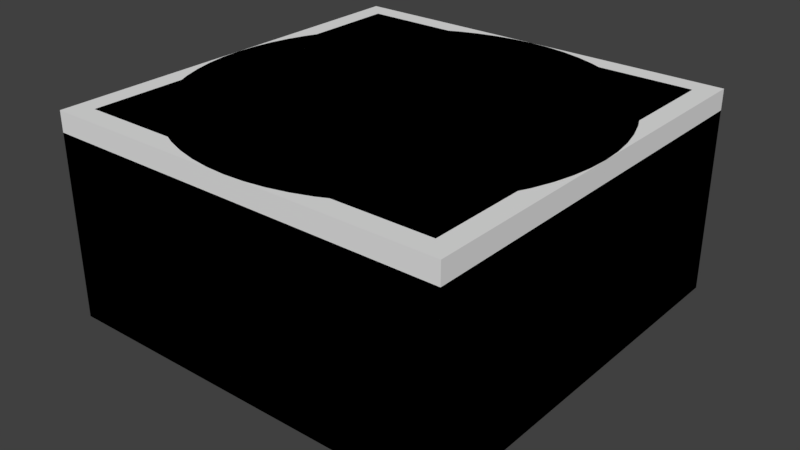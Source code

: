 # Source: Buttons_1.blend  (saved by Blender 2.79.0; exported with 4.5.12 LTS)
import bpy
from mathutils import Matrix  # noqa: F401  (used for matrix-valued properties, if any)

bpy.ops.wm.read_factory_settings(use_empty=True)
scene = bpy.context.scene
scene.name = 'Scene'

# ---- collections
col_collection_1 = bpy.data.collections.new('Collection 1'); scene.collection.children.link(col_collection_1)

# ---- materials (node trees are filled in below, after node groups)
mat_material = bpy.data.materials.new('Material')
mat_material.alpha_threshold = 0.0
mat_material.use_transparent_shadow = False
mat_material.roughness = 0.5
mat_material.line_color = (0.0, 0.0, 0.0, 1.0)

# ---- material node trees

# ---- world
world_world = bpy.data.worlds.new('World'); scene.world = world_world
world_world.color = (0.05088, 0.05088, 0.05088)
world_world.use_sun_shadow = False
world_world.sun_shadow_jitter_overblur = 0.0
world_world.cycles.sampling_method = 'MANUAL'

# ---- meshes
me_cube_017 = bpy.data.meshes.new('Cube.017')
me_cube_017.from_pydata([(-1.192e-07, -1.788e-07, 0.1), (5.96e-08, 1.192e-07, -0.1), (-0.1, 1.371e-07, -0.1), (-0.1, -1.431e-07, 0.1), (0.1, -2.146e-07, 0.1), (0.1, 1.013e-07, -0.1), (-1.609e-07, -0.1, 0.1), (5.364e-08, -0.1, -0.1), (-0.1, -0.1, 0.1), (-0.1, -0.1, -0.1), (0.1, -0.1, -0.1), (0.1, -0.1, 0.1), (7.153e-08, 0.1, -0.1), (-8.345e-08, 0.1, 0.1), (-0.1, 0.1, -0.1), (-0.1, 0.1, 0.1), (0.1, 0.1, 0.1), (0.1, 0.1, -0.1), (0.1, 0.1, -0.7), (0.1, 1.013e-07, -0.7), (5.96e-08, 1.192e-07, -0.7), (7.153e-08, 0.1, -0.7), (7.153e-08, 0.1, -0.7), (5.96e-08, 1.192e-07, -0.7), (-0.1, 1.371e-07, -0.7), (-0.1, 0.1, -0.7), (5.96e-08, 1.192e-07, -0.7), (5.364e-08, -0.1, -0.7), (-0.1, -0.1, -0.7), (-0.1, 1.371e-07, -0.7), (0.1, 1.013e-07, -0.7), (0.1, -0.1, -0.7), (5.364e-08, -0.1, -0.7), (5.96e-08, 1.192e-07, -0.7), (0.94, -5.15e-07, 0.1), (1.0, -3.934e-07, 0.04), (-0.94, 1.574e-07, 0.1), (-1.0, 2.146e-07, 0.04), (2.205e-07, 1.0, 0.04), (2.17e-07, 0.94, 0.1), (-5.114e-07, -0.94, 0.1), (-3.755e-07, -1.0, 0.04), (-0.1, 1.0, 0.04), (-0.1, 0.94, 0.1), (-0.1, -0.94, 0.1), (-0.1, -1.0, 0.04), (0.1, 0.94, 0.1), (0.1, 1.0, 0.04), (0.1, -1.0, 0.04), (0.1, -0.94, 0.1), (0.94, -0.1, 0.1), (1.0, -0.1, 0.04), (-1.0, -0.1, 0.04), (-0.94, -0.1, 0.1), (-0.94, 0.1, 0.1), (-1.0, 0.1, 0.04), (1.0, 0.1, 0.04), (0.94, 0.1, 0.1), (0.94, 0.6971, 0.1), (1.0, 0.7, 0.04), (0.6971, 0.94, 0.1), (0.7, 1.0, 0.04), (0.9351, 0.7468, 0.1), (0.9942, 0.7585, 0.04), (0.9215, 0.7917, 0.1), (0.9772, 0.8148, 0.04), (0.8993, 0.8332, 0.1), (0.9494, 0.8667, 0.04), (0.8695, 0.8695, 0.1), (0.9121, 0.9121, 0.04), (0.8332, 0.8993, 0.1), (0.8667, 0.9494, 0.04), (0.7917, 0.9215, 0.1), (0.8148, 0.9772, 0.04), (0.7468, 0.9351, 0.1), (0.7585, 0.9942, 0.04), (0.6971, -0.94, 0.1), (0.7, -1.0, 0.04), (0.94, -0.6971, 0.1), (1.0, -0.7, 0.04), (0.7468, -0.9351, 0.1), (0.7585, -0.9942, 0.04), (0.7917, -0.9215, 0.1), (0.8148, -0.9772, 0.04), (0.8332, -0.8993, 0.1), (0.8667, -0.9494, 0.04), (0.8695, -0.8695, 0.1), (0.9121, -0.9121, 0.04), (0.8993, -0.8332, 0.1), (0.9494, -0.8667, 0.04), (0.9215, -0.7917, 0.1), (0.9772, -0.8148, 0.04), (0.9351, -0.7468, 0.1), (0.9942, -0.7585, 0.04), (-0.94, -0.6971, 0.1), (-1.0, -0.7, 0.04), (-0.6971, -0.94, 0.1), (-0.7, -1.0, 0.04), (-0.9351, -0.7468, 0.1), (-0.9942, -0.7585, 0.04), (-0.9215, -0.7917, 0.1), (-0.9772, -0.8148, 0.04), (-0.8993, -0.8332, 0.1), (-0.9494, -0.8667, 0.04), (-0.8695, -0.8695, 0.1), (-0.9121, -0.9121, 0.04), (-0.8332, -0.8993, 0.1), (-0.8667, -0.9494, 0.04), (-0.7917, -0.9215, 0.1), (-0.8148, -0.9772, 0.04), (-0.7468, -0.9351, 0.1), (-0.7585, -0.9942, 0.04), (-0.6971, 0.94, 0.1), (-0.7, 1.0, 0.04), (-0.94, 0.6971, 0.1), (-1.0, 0.7, 0.04), (-0.7468, 0.9351, 0.1), (-0.7585, 0.9942, 0.04), (-0.7917, 0.9215, 0.1), (-0.8148, 0.9772, 0.04), (-0.8332, 0.8993, 0.1), (-0.8667, 0.9494, 0.04), (-0.8695, 0.8695, 0.1), (-0.9121, 0.9121, 0.04), (-0.8993, 0.8332, 0.1), (-0.9494, 0.8667, 0.04), (-0.9215, 0.7917, 0.1), (-0.9772, 0.8148, 0.04), (-0.9351, 0.7468, 0.1), (-0.9942, 0.7585, 0.04), (1.0, -2.027e-07, -0.04), (0.94, -4.888e-08, -0.1), (-1.0, 2.623e-07, -0.04), (-0.94, 2.873e-07, -0.1), (1.717e-07, 0.94, -0.1), (1.967e-07, 1.0, -0.04), (-1.609e-07, -1.0, -0.04), (3.576e-09, -0.94, -0.1), (-0.1, 0.94, -0.1), (-0.1, 1.0, -0.04), (-0.1, -1.0, -0.04), (-0.1, -0.94, -0.1), (0.1, 1.0, -0.04), (0.1, 0.94, -0.1), (0.1, -0.94, -0.1), (0.1, -1.0, -0.04), (1.0, -0.1, -0.04), (0.94, -0.1, -0.1), (-0.94, -0.1, -0.1), (-1.0, -0.1, -0.04), (-1.0, 0.1, -0.04), (-0.94, 0.1, -0.1), (0.94, 0.1, -0.1), (1.0, 0.1, -0.04), (0.6971, 0.94, -0.1), (0.7, 1.0, -0.04), (1.0, 0.7, -0.04), (0.94, 0.6971, -0.1), (0.7585, 0.9942, -0.04), (0.7468, 0.9351, -0.1), (0.8148, 0.9772, -0.04), (0.7917, 0.9215, -0.1), (0.8667, 0.9494, -0.04), (0.8332, 0.8993, -0.1), (0.9121, 0.9121, -0.04), (0.8695, 0.8695, -0.1), (0.9494, 0.8667, -0.04), (0.8993, 0.8332, -0.1), (0.9772, 0.8148, -0.04), (0.9215, 0.7917, -0.1), (0.9942, 0.7585, -0.04), (0.9351, 0.7468, -0.1), (0.94, -0.6971, -0.1), (1.0, -0.7, -0.04), (0.7, -1.0, -0.04), (0.6971, -0.94, -0.1), (0.9942, -0.7585, -0.04), (0.9351, -0.7468, -0.1), (0.9772, -0.8148, -0.04), (0.9215, -0.7917, -0.1), (0.9494, -0.8667, -0.04), (0.8993, -0.8332, -0.1), (0.9121, -0.9121, -0.04), (0.8695, -0.8695, -0.1), (0.8667, -0.9494, -0.04), (0.8332, -0.8993, -0.1), (0.8148, -0.9772, -0.04), (0.7917, -0.9215, -0.1), (0.7585, -0.9942, -0.04), (0.7468, -0.9351, -0.1), (-0.6971, -0.94, -0.1), (-0.7, -1.0, -0.04), (-1.0, -0.7, -0.04), (-0.94, -0.6971, -0.1), (-0.7585, -0.9942, -0.04), (-0.7468, -0.9351, -0.1), (-0.8148, -0.9772, -0.04), (-0.7917, -0.9215, -0.1), (-0.8667, -0.9494, -0.04), (-0.8332, -0.8993, -0.1), (-0.9121, -0.9121, -0.04), (-0.8695, -0.8695, -0.1), (-0.9494, -0.8667, -0.04), (-0.8993, -0.8332, -0.1), (-0.9772, -0.8148, -0.04), (-0.9215, -0.7917, -0.1), (-0.9942, -0.7585, -0.04), (-0.9351, -0.7468, -0.1), (-0.94, 0.6971, -0.1), (-1.0, 0.7, -0.04), (-0.7, 1.0, -0.04), (-0.6971, 0.94, -0.1), (-0.9942, 0.7585, -0.04), (-0.9351, 0.7468, -0.1), (-0.9772, 0.8148, -0.04), (-0.9215, 0.7917, -0.1), (-0.9494, 0.8667, -0.04), (-0.8993, 0.8332, -0.1), (-0.9121, 0.9121, -0.04), (-0.8695, 0.8695, -0.1), (-0.8667, 0.9494, -0.04), (-0.8332, 0.8993, -0.1), (-0.8148, 0.9772, -0.04), (-0.7917, 0.9215, -0.1), (-0.7585, 0.9942, -0.04), (-0.7468, 0.9351, -0.1)], [], [(42, 139, 210, 113), (154, 159, 161, 163, 165, 167, 169, 171, 157, 152, 17, 143), (192, 95, 52, 149), (156, 59, 56, 153), (43, 112, 116, 118, 120, 122, 124, 126, 128, 114, 54, 15), (50, 11, 49, 76, 80, 82, 84, 86, 88, 90, 92, 78), (15, 54, 36, 3), (34, 4, 11, 50), (149, 52, 37, 132), (132, 37, 55, 150), (16, 13, 0, 4), (47, 142, 135, 38), (6, 8, 44, 40), (7, 137, 141, 9), (136, 41, 45, 140), (13, 15, 3, 0), (39, 43, 15, 13), (9, 141, 190, 195, 197, 199, 201, 203, 205, 207, 193, 148), (145, 48, 41, 136), (138, 14, 151, 208, 213, 215, 217, 219, 221, 223, 225, 211), (150, 55, 115, 209), (147, 172, 177, 179, 181, 183, 185, 187, 189, 175, 144, 10), (8, 53, 94, 98, 100, 102, 104, 106, 108, 110, 96, 44), (61, 155, 142, 47), (2, 9, 148, 133), (131, 147, 10, 5), (153, 56, 35, 130), (130, 35, 51, 146), (0, 3, 8, 6), (4, 0, 6, 11), (140, 45, 97, 191), (3, 36, 53, 8), (143, 17, 12, 134), (14, 2, 133, 151), (174, 77, 48, 145), (146, 51, 79, 173), (11, 6, 40, 49), (38, 135, 139, 42), (10, 144, 137, 7), (134, 12, 14, 138), (155, 61, 75, 158), (58, 62, 64, 66, 68, 70, 72, 74, 60, 46, 16, 57), (46, 39, 13, 16), (18, 19, 20, 21), (5, 19, 18, 17), (1, 20, 19, 5), (12, 21, 20, 1), (17, 18, 21, 12), (22, 23, 24, 25), (1, 23, 22, 12), (2, 24, 23, 1), (14, 25, 24, 2), (12, 22, 25, 14), (26, 27, 28, 29), (7, 27, 26, 1), (9, 28, 27, 7), (2, 29, 28, 9), (1, 26, 29, 2), (30, 31, 32, 33), (10, 31, 30, 5), (7, 32, 31, 10), (1, 33, 32, 7), (5, 30, 33, 1), (173, 79, 93, 176), (176, 93, 91, 178), (160, 73, 71, 162), (162, 71, 69, 164), (164, 69, 67, 166), (166, 67, 65, 168), (168, 65, 63, 170), (170, 63, 59, 156), (191, 97, 111, 194), (194, 111, 109, 196), (178, 91, 89, 180), (180, 89, 87, 182), (182, 87, 85, 184), (184, 85, 83, 186), (186, 83, 81, 188), (188, 81, 77, 174), (209, 115, 129, 212), (212, 129, 127, 214), (196, 109, 107, 198), (198, 107, 105, 200), (200, 105, 103, 202), (202, 103, 101, 204), (204, 101, 99, 206), (206, 99, 95, 192), (214, 127, 125, 216), (216, 125, 123, 218), (218, 123, 121, 220), (220, 121, 119, 222), (222, 119, 117, 224), (224, 117, 113, 210), (158, 75, 73, 160), (57, 34, 35, 56), (53, 36, 37, 52), (47, 38, 39, 46), (49, 40, 41, 48), (38, 42, 43, 39), (40, 44, 45, 41), (34, 50, 51, 35), (36, 54, 55, 37), (60, 74, 75, 61), (74, 72, 73, 75), (72, 70, 71, 73), (70, 68, 69, 71), (68, 66, 67, 69), (66, 64, 65, 67), (64, 62, 63, 65), (62, 58, 59, 63), (78, 92, 93, 79), (92, 90, 91, 93), (90, 88, 89, 91), (88, 86, 87, 89), (86, 84, 85, 87), (84, 82, 83, 85), (82, 80, 81, 83), (80, 76, 77, 81), (96, 110, 111, 97), (110, 108, 109, 111), (108, 106, 107, 109), (106, 104, 105, 107), (104, 102, 103, 105), (102, 100, 101, 103), (100, 98, 99, 101), (98, 94, 95, 99), (114, 128, 129, 115), (128, 126, 127, 129), (126, 124, 125, 127), (124, 122, 123, 125), (122, 120, 121, 123), (120, 118, 119, 121), (118, 116, 117, 119), (116, 112, 113, 117), (58, 57, 56, 59), (46, 60, 61, 47), (50, 78, 79, 51), (76, 49, 48, 77), (44, 96, 97, 45), (94, 53, 52, 95), (54, 114, 115, 55), (112, 43, 42, 113), (57, 16, 4, 34), (153, 130, 131, 152), (149, 132, 133, 148), (143, 134, 135, 142), (145, 136, 137, 144), (134, 138, 139, 135), (136, 140, 141, 137), (130, 146, 147, 131), (132, 150, 151, 133), (159, 154, 155, 158), (161, 159, 158, 160), (163, 161, 160, 162), (165, 163, 162, 164), (167, 165, 164, 166), (169, 167, 166, 168), (171, 169, 168, 170), (157, 171, 170, 156), (177, 172, 173, 176), (179, 177, 176, 178), (181, 179, 178, 180), (183, 181, 180, 182), (185, 183, 182, 184), (187, 185, 184, 186), (189, 187, 186, 188), (175, 189, 188, 174), (195, 190, 191, 194), (197, 195, 194, 196), (199, 197, 196, 198), (201, 199, 198, 200), (203, 201, 200, 202), (205, 203, 202, 204), (207, 205, 204, 206), (193, 207, 206, 192), (213, 208, 209, 212), (215, 213, 212, 214), (217, 215, 214, 216), (219, 217, 216, 218), (221, 219, 218, 220), (223, 221, 220, 222), (225, 223, 222, 224), (211, 225, 224, 210), (152, 157, 156, 153), (154, 143, 142, 155), (146, 173, 172, 147), (174, 145, 144, 175), (190, 141, 140, 191), (148, 193, 192, 149), (210, 139, 138, 211), (150, 209, 208, 151), (152, 131, 5, 17)])
me_cube_017.materials.append(mat_material)
me_cube_017.use_remesh_preserve_volume = False
me_cube_017.use_remesh_preserve_attributes = False
me_cube_017.use_mirror_vertex_groups = False
me_cube_017.update()
me_cube_016 = bpy.data.meshes.new('Cube.016')
me_cube_016.from_pydata([(1.0, -5.96e-08, -0.1), (-1.0, 2.98e-07, -0.1), (1.0, -5.364e-07, 0.1), (-1.0, 1.788e-07, 0.1), (1.788e-07, 1.0, -0.1), (0.0, -1.0, -0.1), (2.384e-07, 1.0, 0.1), (-5.364e-07, -1.0, 0.1), (-1.192e-07, -1.788e-07, 0.1), (5.96e-08, 1.192e-07, -0.1), (-0.1, 1.0, -0.1), (-0.1, -1.0, -0.1), (-0.1, 1.0, 0.1), (-0.1, -1.0, 0.1), (-0.1, 1.371e-07, -0.1), (-0.1, -1.431e-07, 0.1), (0.1, -2.146e-07, 0.1), (0.1, 1.0, -0.1), (0.1, -1.0, -0.1), (0.1, 1.0, 0.1), (0.1, -1.0, 0.1), (0.1, 1.013e-07, -0.1), (1.0, -0.1, -0.1), (1.0, -0.1, 0.1), (-1.0, -0.1, -0.1), (-1.0, -0.1, 0.1), (-1.609e-07, -0.1, 0.1), (5.364e-08, -0.1, -0.1), (-0.1, -0.1, 0.1), (-0.1, -0.1, -0.1), (0.1, -0.1, -0.1), (0.1, -0.1, 0.1), (-1.0, 0.1, -0.1), (-1.0, 0.1, 0.1), (1.0, 0.1, -0.1), (1.0, 0.1, 0.1), (7.153e-08, 0.1, -0.1), (-8.345e-08, 0.1, 0.1), (-0.1, 0.1, -0.1), (-0.1, 0.1, 0.1), (0.1, 0.1, 0.1), (0.1, 0.1, -0.1), (0.1, 0.1, -0.7), (0.1, 1.013e-07, -0.7), (5.96e-08, 1.192e-07, -0.7), (7.153e-08, 0.1, -0.7), (7.153e-08, 0.1, -0.7), (5.96e-08, 1.192e-07, -0.7), (-0.1, 1.371e-07, -0.7), (-0.1, 0.1, -0.7), (5.96e-08, 1.192e-07, -0.7), (5.364e-08, -0.1, -0.7), (-0.1, -0.1, -0.7), (-0.1, 1.371e-07, -0.7), (0.1, 1.013e-07, -0.7), (0.1, -0.1, -0.7), (5.364e-08, -0.1, -0.7), (5.96e-08, 1.192e-07, -0.7), (0.7, 1.0, -0.1), (1.0, 0.7, -0.1), (0.7585, 0.9942, -0.1), (0.8148, 0.9772, -0.1), (0.8667, 0.9494, -0.1), (0.9121, 0.9121, -0.1), (0.9494, 0.8667, -0.1), (0.9772, 0.8148, -0.1), (0.9942, 0.7585, -0.1), (1.0, -0.7, -0.1), (0.7, -1.0, -0.1), (0.9942, -0.7585, -0.1), (0.9772, -0.8148, -0.1), (0.9494, -0.8667, -0.1), (0.9121, -0.9121, -0.1), (0.8667, -0.9494, -0.1), (0.8148, -0.9772, -0.1), (0.7585, -0.9942, -0.1), (-0.7, -1.0, -0.1), (-1.0, -0.7, -0.1), (-0.7585, -0.9942, -0.1), (-0.8148, -0.9772, -0.1), (-0.8667, -0.9494, -0.1), (-0.9121, -0.9121, -0.1), (-0.9494, -0.8667, -0.1), (-0.9772, -0.8148, -0.1), (-0.9942, -0.7585, -0.1), (-1.0, 0.7, -0.1), (-0.7, 1.0, -0.1), (-0.9942, 0.7585, -0.1), (-0.9772, 0.8148, -0.1), (-0.9494, 0.8667, -0.1), (-0.9121, 0.9121, -0.1), (-0.8667, 0.9494, -0.1), (-0.8148, 0.9772, -0.1), (-0.7585, 0.9942, -0.1), (1.0, 0.7, 0.1), (0.7, 1.0, 0.1), (0.9942, 0.7585, 0.1), (0.9772, 0.8148, 0.1), (0.9494, 0.8667, 0.1), (0.9121, 0.9121, 0.1), (0.8667, 0.9494, 0.1), (0.8148, 0.9772, 0.1), (0.7585, 0.9942, 0.1), (0.7, -1.0, 0.1), (1.0, -0.7, 0.1), (0.7585, -0.9942, 0.1), (0.8148, -0.9772, 0.1), (0.8667, -0.9494, 0.1), (0.9121, -0.9121, 0.1), (0.9494, -0.8667, 0.1), (0.9772, -0.8148, 0.1), (0.9942, -0.7585, 0.1), (-1.0, -0.7, 0.1), (-0.7, -1.0, 0.1), (-0.9942, -0.7585, 0.1), (-0.9772, -0.8148, 0.1), (-0.9494, -0.8667, 0.1), (-0.9121, -0.9121, 0.1), (-0.8667, -0.9494, 0.1), (-0.8148, -0.9772, 0.1), (-0.7585, -0.9942, 0.1), (-0.7, 1.0, 0.1), (-1.0, 0.7, 0.1), (-0.7585, 0.9942, 0.1), (-0.8148, 0.9772, 0.1), (-0.8667, 0.9494, 0.1), (-0.9121, 0.9121, 0.1), (-0.9494, 0.8667, 0.1), (-0.9772, 0.8148, 0.1), (-0.9942, 0.7585, 0.1)], [], [(10, 38, 32, 85, 87, 88, 89, 90, 91, 92, 93, 86), (12, 121, 123, 124, 125, 126, 127, 128, 129, 122, 33, 39), (68, 103, 20, 18), (77, 112, 25, 24), (12, 10, 86, 121), (94, 96, 97, 98, 99, 100, 101, 102, 95, 19, 40, 35), (24, 25, 3, 1), (34, 35, 2, 0), (39, 33, 3, 15), (38, 14, 1, 32), (40, 37, 8, 16), (19, 17, 4, 6), (18, 20, 7, 5), (31, 26, 7, 20), (30, 18, 5, 27), (37, 39, 15, 8), (6, 4, 10, 12), (5, 7, 13, 11), (26, 28, 13, 7), (27, 5, 11, 29), (22, 23, 104, 67), (28, 25, 112, 114, 115, 116, 117, 118, 119, 120, 113, 13), (11, 13, 113, 76), (58, 60, 61, 62, 63, 64, 65, 66, 59, 34, 41, 17), (35, 40, 16, 2), (34, 0, 21, 41), (2, 16, 31, 23), (0, 22, 30, 21), (8, 15, 28, 26), (16, 8, 26, 31), (29, 11, 76, 78, 79, 80, 81, 82, 83, 84, 77, 24), (0, 2, 23, 22), (15, 3, 25, 28), (14, 29, 24, 1), (22, 67, 69, 70, 71, 72, 73, 74, 75, 68, 18, 30), (23, 31, 20, 103, 105, 106, 107, 108, 109, 110, 111, 104), (6, 12, 39, 37), (4, 36, 38, 10), (19, 6, 37, 40), (17, 41, 36, 4), (32, 33, 122, 85), (95, 58, 17, 19), (1, 3, 33, 32), (42, 43, 44, 45), (21, 43, 42, 41), (9, 44, 43, 21), (36, 45, 44, 9), (41, 42, 45, 36), (46, 47, 48, 49), (9, 47, 46, 36), (14, 48, 47, 9), (38, 49, 48, 14), (36, 46, 49, 38), (50, 51, 52, 53), (27, 51, 50, 9), (29, 52, 51, 27), (14, 53, 52, 29), (9, 50, 53, 14), (54, 55, 56, 57), (30, 55, 54, 21), (27, 56, 55, 30), (9, 57, 56, 27), (21, 54, 57, 9), (58, 95, 102, 60), (60, 102, 101, 61), (61, 101, 100, 62), (62, 100, 99, 63), (63, 99, 98, 64), (64, 98, 97, 65), (65, 97, 96, 66), (66, 96, 94, 59), (67, 104, 111, 69), (69, 111, 110, 70), (70, 110, 109, 71), (71, 109, 108, 72), (72, 108, 107, 73), (73, 107, 106, 74), (74, 106, 105, 75), (75, 105, 103, 68), (76, 113, 120, 78), (78, 120, 119, 79), (79, 119, 118, 80), (80, 118, 117, 81), (81, 117, 116, 82), (82, 116, 115, 83), (83, 115, 114, 84), (84, 114, 112, 77), (85, 122, 129, 87), (87, 129, 128, 88), (88, 128, 127, 89), (89, 127, 126, 90), (90, 126, 125, 91), (91, 125, 124, 92), (92, 124, 123, 93), (93, 123, 121, 86), (59, 94, 35, 34)])
me_cube_016.materials.append(mat_material)
me_cube_016.use_remesh_preserve_volume = False
me_cube_016.use_remesh_preserve_attributes = False
me_cube_016.use_mirror_vertex_groups = False
me_cube_016.update()
me_cube_014 = bpy.data.meshes.new('Cube.014')
me_cube_014.from_pydata([(-1.192e-07, -1.788e-07, 0.1), (5.96e-08, 1.192e-07, -0.1), (-0.1, 1.371e-07, -0.1), (-0.1, -1.431e-07, 0.1), (0.1, -2.146e-07, 0.1), (0.1, 1.013e-07, -0.1), (-1.609e-07, -0.1, 0.1), (5.364e-08, -0.1, -0.1), (-0.1, -0.1, 0.1), (-0.1, -0.1, -0.1), (0.1, -0.1, -0.1), (0.1, -0.1, 0.1), (7.153e-08, 0.1, -0.1), (-8.345e-08, 0.1, 0.1), (-0.1, 0.1, -0.1), (-0.1, 0.1, 0.1), (0.1, 0.1, 0.1), (0.1, 0.1, -0.1), (0.1, 0.1, -0.7), (0.1, 1.013e-07, -0.7), (5.96e-08, 1.192e-07, -0.7), (7.153e-08, 0.1, -0.7), (7.153e-08, 0.1, -0.7), (5.96e-08, 1.192e-07, -0.7), (-0.1, 1.371e-07, -0.7), (-0.1, 0.1, -0.7), (5.96e-08, 1.192e-07, -0.7), (5.364e-08, -0.1, -0.7), (-0.1, -0.1, -0.7), (-0.1, 1.371e-07, -0.7), (0.1, 1.013e-07, -0.7), (0.1, -0.1, -0.7), (5.364e-08, -0.1, -0.7), (5.96e-08, 1.192e-07, -0.7), (0.94, 0.94, 0.1), (1.0, 1.0, 0.04), (0.94, -0.94, 0.1), (1.0, -1.0, 0.04), (-0.94, -0.94, 0.1), (-1.0, -1.0, 0.04), (-0.94, 0.94, 0.1), (-1.0, 1.0, 0.04), (0.94, -5.15e-07, 0.1), (1.0, -3.934e-07, 0.04), (-0.94, 1.574e-07, 0.1), (-1.0, 2.146e-07, 0.04), (2.205e-07, 1.0, 0.04), (2.17e-07, 0.94, 0.1), (-5.114e-07, -0.94, 0.1), (-3.755e-07, -1.0, 0.04), (-0.1, 0.94, 0.1), (-0.1, 1.0, 0.04), (-0.1, -1.0, 0.04), (-0.1, -0.94, 0.1), (0.1, 0.94, 0.1), (0.1, 1.0, 0.04), (0.1, -1.0, 0.04), (0.1, -0.94, 0.1), (1.0, -0.1, 0.04), (0.94, -0.1, 0.1), (-1.0, -0.1, 0.04), (-0.94, -0.1, 0.1), (-1.0, 0.1, 0.04), (-0.94, 0.1, 0.1), (1.0, 0.1, 0.04), (0.94, 0.1, 0.1), (1.0, 1.0, -0.04), (0.94, 0.94, -0.1), (1.0, -1.0, -0.04), (0.94, -0.94, -0.1), (-1.0, -1.0, -0.04), (-0.94, -0.94, -0.1), (-0.94, 0.94, -0.1), (-1.0, 1.0, -0.04), (1.0, -2.027e-07, -0.04), (0.94, -4.888e-08, -0.1), (-1.0, 2.623e-07, -0.04), (-0.94, 2.873e-07, -0.1), (1.717e-07, 0.94, -0.1), (1.967e-07, 1.0, -0.04), (-1.609e-07, -1.0, -0.04), (3.576e-09, -0.94, -0.1), (-0.1, 1.0, -0.04), (-0.1, 0.94, -0.1), (-0.1, -0.94, -0.1), (-0.1, -1.0, -0.04), (0.1, 1.0, -0.04), (0.1, 0.94, -0.1), (0.1, -0.94, -0.1), (0.1, -1.0, -0.04), (0.94, -0.1, -0.1), (1.0, -0.1, -0.04), (-0.94, -0.1, -0.1), (-1.0, -0.1, -0.04), (-0.94, 0.1, -0.1), (-1.0, 0.1, -0.04), (0.94, 0.1, -0.1), (1.0, 0.1, -0.04)], [], [(70, 39, 60, 93), (96, 75, 5, 17), (59, 11, 57, 36), (8, 61, 38, 53), (65, 16, 4, 42), (50, 40, 63, 15), (15, 63, 44, 3), (42, 4, 11, 59), (93, 60, 45, 76), (76, 45, 62, 95), (16, 13, 0, 4), (55, 86, 79, 46), (6, 8, 53, 48), (7, 81, 84, 9), (80, 49, 52, 85), (13, 15, 3, 0), (47, 50, 15, 13), (89, 56, 49, 80), (68, 37, 56, 89), (83, 14, 94, 72), (90, 69, 88, 10), (34, 54, 16, 65), (2, 9, 92, 77), (75, 90, 10, 5), (97, 64, 43, 74), (74, 43, 58, 91), (0, 3, 8, 6), (4, 0, 6, 11), (9, 84, 71, 92), (3, 44, 61, 8), (87, 17, 12, 78), (14, 2, 77, 94), (66, 35, 64, 97), (85, 52, 39, 70), (11, 6, 48, 57), (46, 79, 82, 51), (10, 88, 81, 7), (78, 12, 14, 83), (95, 62, 41, 73), (51, 82, 73, 41), (67, 96, 17, 87), (54, 47, 13, 16), (18, 19, 20, 21), (5, 19, 18, 17), (1, 20, 19, 5), (12, 21, 20, 1), (17, 18, 21, 12), (22, 23, 24, 25), (1, 23, 22, 12), (2, 24, 23, 1), (14, 25, 24, 2), (12, 22, 25, 14), (26, 27, 28, 29), (7, 27, 26, 1), (9, 28, 27, 7), (2, 29, 28, 9), (1, 26, 29, 2), (30, 31, 32, 33), (10, 31, 30, 5), (7, 32, 31, 10), (1, 33, 32, 7), (5, 30, 33, 1), (59, 36, 37, 58), (51, 41, 40, 50), (53, 38, 39, 52), (63, 40, 41, 62), (65, 42, 43, 64), (61, 44, 45, 60), (55, 46, 47, 54), (57, 48, 49, 56), (46, 51, 50, 47), (48, 53, 52, 49), (35, 55, 54, 34), (36, 57, 56, 37), (42, 59, 58, 43), (38, 61, 60, 39), (44, 63, 62, 45), (34, 65, 64, 35), (91, 58, 37, 68), (91, 68, 69, 90), (83, 72, 73, 82), (85, 70, 71, 84), (95, 73, 72, 94), (97, 74, 75, 96), (93, 76, 77, 92), (87, 78, 79, 86), (89, 80, 81, 88), (78, 83, 82, 79), (80, 85, 84, 81), (67, 87, 86, 66), (68, 89, 88, 69), (74, 91, 90, 75), (70, 93, 92, 71), (76, 95, 94, 77), (66, 97, 96, 67), (35, 66, 86, 55)])
me_cube_014.materials.append(mat_material)
me_cube_014.use_remesh_preserve_volume = False
me_cube_014.use_remesh_preserve_attributes = False
me_cube_014.use_mirror_vertex_groups = False
me_cube_014.update()
me_cube_013 = bpy.data.meshes.new('Cube.013')
me_cube_013.from_pydata([(1.0, 1.0, -0.1), (1.0, -1.0, -0.1), (-1.0, -1.0, -0.1), (-1.0, 1.0, -0.1), (1.0, 1.0, 0.1), (1.0, -1.0, 0.1), (-1.0, -1.0, 0.1), (-1.0, 1.0, 0.1), (1.0, -5.96e-08, -0.1), (-1.0, 2.98e-07, -0.1), (1.0, -5.364e-07, 0.1), (-1.0, 1.788e-07, 0.1), (1.788e-07, 1.0, -0.1), (0.0, -1.0, -0.1), (2.384e-07, 1.0, 0.1), (-5.364e-07, -1.0, 0.1), (-1.192e-07, -1.788e-07, 0.1), (5.96e-08, 1.192e-07, -0.1), (-0.1, 1.0, -0.1), (-0.1, -1.0, -0.1), (-0.1, 1.0, 0.1), (-0.1, -1.0, 0.1), (-0.1, 1.371e-07, -0.1), (-0.1, -1.431e-07, 0.1), (0.1, -2.146e-07, 0.1), (0.1, 1.0, -0.1), (0.1, -1.0, -0.1), (0.1, 1.0, 0.1), (0.1, -1.0, 0.1), (0.1, 1.013e-07, -0.1), (1.0, -0.1, -0.1), (1.0, -0.1, 0.1), (-1.0, -0.1, -0.1), (-1.0, -0.1, 0.1), (-1.609e-07, -0.1, 0.1), (5.364e-08, -0.1, -0.1), (-0.1, -0.1, 0.1), (-0.1, -0.1, -0.1), (0.1, -0.1, -0.1), (0.1, -0.1, 0.1), (-1.0, 0.1, -0.1), (-1.0, 0.1, 0.1), (1.0, 0.1, -0.1), (1.0, 0.1, 0.1), (7.153e-08, 0.1, -0.1), (-8.345e-08, 0.1, 0.1), (-0.1, 0.1, -0.1), (-0.1, 0.1, 0.1), (0.1, 0.1, 0.1), (0.1, 0.1, -0.1), (0.1, 0.1, -0.7), (0.1, 1.013e-07, -0.7), (5.96e-08, 1.192e-07, -0.7), (7.153e-08, 0.1, -0.7), (7.153e-08, 0.1, -0.7), (5.96e-08, 1.192e-07, -0.7), (-0.1, 1.371e-07, -0.7), (-0.1, 0.1, -0.7), (5.96e-08, 1.192e-07, -0.7), (5.364e-08, -0.1, -0.7), (-0.1, -0.1, -0.7), (-0.1, 1.371e-07, -0.7), (0.1, 1.013e-07, -0.7), (0.1, -0.1, -0.7), (5.364e-08, -0.1, -0.7), (5.96e-08, 1.192e-07, -0.7)], [], [(37, 19, 2, 32), (36, 33, 6, 21), (30, 31, 5, 1), (19, 21, 6, 2), (40, 41, 7, 3), (20, 18, 3, 7), (32, 33, 11, 9), (42, 43, 10, 8), (47, 41, 11, 23), (46, 22, 9, 40), (48, 45, 16, 24), (27, 25, 12, 14), (26, 28, 15, 13), (39, 34, 15, 28), (38, 26, 13, 35), (45, 47, 23, 16), (14, 12, 18, 20), (13, 15, 21, 19), (34, 36, 21, 15), (35, 13, 19, 37), (30, 1, 26, 38), (31, 39, 28, 5), (1, 5, 28, 26), (4, 0, 25, 27), (43, 48, 24, 10), (42, 8, 29, 49), (10, 24, 39, 31), (8, 30, 38, 29), (16, 23, 36, 34), (24, 16, 34, 39), (2, 6, 33, 32), (8, 10, 31, 30), (23, 11, 33, 36), (22, 37, 32, 9), (0, 42, 49, 25), (4, 27, 48, 43), (14, 20, 47, 45), (12, 44, 46, 18), (27, 14, 45, 48), (25, 49, 44, 12), (18, 46, 40, 3), (20, 7, 41, 47), (0, 4, 43, 42), (9, 11, 41, 40), (50, 51, 52, 53), (29, 51, 50, 49), (17, 52, 51, 29), (44, 53, 52, 17), (49, 50, 53, 44), (54, 55, 56, 57), (17, 55, 54, 44), (22, 56, 55, 17), (46, 57, 56, 22), (44, 54, 57, 46), (58, 59, 60, 61), (35, 59, 58, 17), (37, 60, 59, 35), (22, 61, 60, 37), (17, 58, 61, 22), (62, 63, 64, 65), (38, 63, 62, 29), (35, 64, 63, 38), (17, 65, 64, 35), (29, 62, 65, 17)])
me_cube_013.materials.append(mat_material)
me_cube_013.use_remesh_preserve_volume = False
me_cube_013.use_remesh_preserve_attributes = False
me_cube_013.use_mirror_vertex_groups = False
me_cube_013.update()
me_cylinder_002 = bpy.data.meshes.new('Cylinder.002')
me_cylinder_002.from_pydata([(0.0, 1.0, -0.5), (0.09802, 0.9952, -0.5), (0.1951, 0.9808, -0.5), (0.2903, 0.9569, -0.5), (0.3827, 0.9239, -0.5), (0.4714, 0.8819, -0.5), (0.5556, 0.8315, -0.5), (0.6344, 0.773, -0.5), (0.7071, 0.7071, -0.5), (0.773, 0.6344, -0.5), (0.8315, 0.5556, -0.5), (0.8819, 0.4714, -0.5), (0.9239, 0.3827, -0.5), (0.9569, 0.2903, -0.5), (0.9808, 0.1951, -0.5), (0.9952, 0.09802, -0.5), (1.0, -1.629e-07, -0.5), (0.9952, -0.09802, -0.5), (0.9808, -0.1951, -0.5), (0.9569, -0.2903, -0.5), (0.9239, -0.3827, -0.5), (0.8819, -0.4714, -0.5), (0.8315, -0.5556, -0.5), (0.773, -0.6344, -0.5), (0.7071, -0.7071, -0.5), (0.6344, -0.773, -0.5), (0.5556, -0.8315, -0.5), (0.4714, -0.8819, -0.5), (0.3827, -0.9239, -0.5), (0.2903, -0.9569, -0.5), (0.1951, -0.9808, -0.5), (0.09802, -0.9952, -0.5), (-8.027e-07, -1.0, -0.5), (-0.09802, -0.9952, -0.5), (-0.1951, -0.9808, -0.5), (-0.2903, -0.9569, -0.5), (-0.3827, -0.9239, -0.5), (-0.4714, -0.8819, -0.5), (-0.5556, -0.8315, -0.5), (-0.6344, -0.773, -0.5), (-0.7071, -0.7071, -0.5), (-0.773, -0.6344, -0.5), (-0.8315, -0.5556, -0.5), (-0.8819, -0.4714, -0.5), (-0.9239, -0.3827, -0.5), (-0.9569, -0.2903, -0.5), (-0.9808, -0.1951, -0.5), (-0.9952, -0.09802, -0.5), (-1.0, -4.649e-07, -0.5), (-0.9952, 0.09802, -0.5), (-0.9808, 0.1951, -0.5), (-0.9569, 0.2903, -0.5), (-0.9239, 0.3827, -0.5), (-0.8819, 0.4714, -0.5), (-0.8315, 0.5556, -0.5), (-0.773, 0.6344, -0.5), (-0.7071, 0.7071, -0.5), (-0.6344, 0.773, -0.5), (-0.5556, 0.8315, -0.5), (-0.4714, 0.8819, -0.5), (-0.3827, 0.9239, -0.5), (-0.2903, 0.9569, -0.5), (-0.1951, 0.9808, -0.5), (-0.09802, 0.9952, -0.5), (3.846e-07, 0.7998, 0.5), (0.0, 1.0, 0.3), (0.07839, 0.7959, 0.5), (0.09802, 0.9952, 0.3), (0.156, 0.7844, 0.5), (0.1951, 0.9808, 0.3), (0.2322, 0.7653, 0.5), (0.2903, 0.9569, 0.3), (0.3061, 0.7389, 0.5), (0.3827, 0.9239, 0.3), (0.377, 0.7053, 0.5), (0.4714, 0.8819, 0.3), (0.4443, 0.665, 0.5), (0.5556, 0.8315, 0.3), (0.5074, 0.6182, 0.5), (0.6344, 0.773, 0.3), (0.5655, 0.5655, 0.5), (0.7071, 0.7071, 0.3), (0.6182, 0.5074, 0.5), (0.773, 0.6344, 0.3), (0.665, 0.4443, 0.5), (0.8315, 0.5556, 0.3), (0.7053, 0.377, 0.5), (0.8819, 0.4714, 0.3), (0.7389, 0.3061, 0.5), (0.9239, 0.3827, 0.3), (0.7653, 0.2322, 0.5), (0.9569, 0.2903, 0.3), (0.7844, 0.156, 0.5), (0.9808, 0.1951, 0.3), (0.7959, 0.07839, 0.5), (0.9952, 0.09802, 0.3), (0.7998, -1.639e-07, 0.5), (1.0, -1.629e-07, 0.3), (0.7959, -0.07839, 0.5), (0.9952, -0.09802, 0.3), (0.7844, -0.156, 0.5), (0.9808, -0.1951, 0.3), (0.7653, -0.2322, 0.5), (0.9569, -0.2903, 0.3), (0.7389, -0.3061, 0.5), (0.9239, -0.3827, 0.3), (0.7053, -0.377, 0.5), (0.8819, -0.4714, 0.3), (0.665, -0.4443, 0.5), (0.8315, -0.5556, 0.3), (0.6182, -0.5074, 0.5), (0.773, -0.6344, 0.3), (0.5655, -0.5655, 0.5), (0.7071, -0.7071, 0.3), (0.5074, -0.6182, 0.5), (0.6344, -0.773, 0.3), (0.4443, -0.665, 0.5), (0.5556, -0.8315, 0.3), (0.377, -0.7053, 0.5), (0.4714, -0.8819, 0.3), (0.3061, -0.7389, 0.5), (0.3827, -0.9239, 0.3), (0.2322, -0.7653, 0.5), (0.2903, -0.9569, 0.3), (0.156, -0.7844, 0.5), (0.1951, -0.9808, 0.3), (0.07839, -0.7959, 0.5), (0.09802, -0.9952, 0.3), (-1.165e-06, -0.7998, 0.5), (-8.027e-07, -1.0, 0.3), (-0.07839, -0.7959, 0.5), (-0.09802, -0.9952, 0.3), (-0.156, -0.7844, 0.5), (-0.1951, -0.9808, 0.3), (-0.2322, -0.7653, 0.5), (-0.2903, -0.9569, 0.3), (-0.3061, -0.7389, 0.5), (-0.3827, -0.9239, 0.3), (-0.377, -0.7053, 0.5), (-0.4714, -0.8819, 0.3), (-0.4443, -0.665, 0.5), (-0.5556, -0.8315, 0.3), (-0.5074, -0.6182, 0.5), (-0.6344, -0.773, 0.3), (-0.5655, -0.5655, 0.5), (-0.7071, -0.7071, 0.3), (-0.6182, -0.5074, 0.5), (-0.773, -0.6344, 0.3), (-0.665, -0.4443, 0.5), (-0.8315, -0.5556, 0.3), (-0.7053, -0.377, 0.5), (-0.8819, -0.4714, 0.3), (-0.7389, -0.3061, 0.5), (-0.9239, -0.3827, 0.3), (-0.7653, -0.2322, 0.5), (-0.9569, -0.2903, 0.3), (-0.7844, -0.156, 0.5), (-0.9808, -0.1951, 0.3), (-0.7959, -0.07839, 0.5), (-0.9952, -0.09802, 0.3), (-0.7998, -9.499e-07, 0.5), (-1.0, -4.649e-07, 0.3), (-0.7959, 0.07839, 0.5), (-0.9952, 0.09802, 0.3), (-0.7844, 0.156, 0.5), (-0.9808, 0.1951, 0.3), (-0.7653, 0.2322, 0.5), (-0.9569, 0.2903, 0.3), (-0.7389, 0.3061, 0.5), (-0.9239, 0.3827, 0.3), (-0.7053, 0.377, 0.5), (-0.8819, 0.4714, 0.3), (-0.665, 0.4443, 0.5), (-0.8315, 0.5556, 0.3), (-0.6182, 0.5074, 0.5), (-0.773, 0.6344, 0.3), (-0.5655, 0.5655, 0.5), (-0.7071, 0.7071, 0.3), (-0.5074, 0.6182, 0.5), (-0.6344, 0.773, 0.3), (-0.4443, 0.665, 0.5), (-0.5556, 0.8315, 0.3), (-0.377, 0.7053, 0.5), (-0.4714, 0.8819, 0.3), (-0.3061, 0.7389, 0.5), (-0.3827, 0.9239, 0.3), (-0.2322, 0.7653, 0.5), (-0.2903, 0.9569, 0.3), (-0.156, 0.7844, 0.5), (-0.1951, 0.9808, 0.3), (-0.07839, 0.7959, 0.5), (-0.09802, 0.9952, 0.3)], [], [(63, 191, 65, 0), (2, 69, 71, 3), (3, 71, 73, 4), (4, 73, 75, 5), (5, 75, 77, 6), (6, 77, 79, 7), (7, 79, 81, 8), (8, 81, 83, 9), (9, 83, 85, 10), (10, 85, 87, 11), (11, 87, 89, 12), (12, 89, 91, 13), (13, 91, 93, 14), (14, 93, 95, 15), (15, 95, 97, 16), (16, 97, 99, 17), (17, 99, 101, 18), (18, 101, 103, 19), (19, 103, 105, 20), (20, 105, 107, 21), (21, 107, 109, 22), (22, 109, 111, 23), (23, 111, 113, 24), (24, 113, 115, 25), (25, 115, 117, 26), (26, 117, 119, 27), (27, 119, 121, 28), (28, 121, 123, 29), (29, 123, 125, 30), (30, 125, 127, 31), (31, 127, 129, 32), (32, 129, 131, 33), (33, 131, 133, 34), (34, 133, 135, 35), (35, 135, 137, 36), (36, 137, 139, 37), (37, 139, 141, 38), (38, 141, 143, 39), (39, 143, 145, 40), (40, 145, 147, 41), (41, 147, 149, 42), (42, 149, 151, 43), (43, 151, 153, 44), (44, 153, 155, 45), (45, 155, 157, 46), (46, 157, 159, 47), (47, 159, 161, 48), (48, 161, 163, 49), (49, 163, 165, 50), (50, 165, 167, 51), (51, 167, 169, 52), (52, 169, 171, 53), (53, 171, 173, 54), (54, 173, 175, 55), (55, 175, 177, 56), (56, 177, 179, 57), (57, 179, 181, 58), (58, 181, 183, 59), (59, 183, 185, 60), (60, 185, 187, 61), (61, 187, 189, 62), (62, 189, 191, 63), (0, 65, 67, 1), (1, 67, 69, 2), (0, 1, 2, 3, 4, 5, 6, 7, 8, 9, 10, 11, 12, 13, 14, 15, 16, 17, 18, 19, 20, 21, 22, 23, 24, 25, 26, 27, 28, 29, 30, 31, 32, 33, 34, 35, 36, 37, 38, 39, 40, 41, 42, 43, 44, 45, 46, 47, 48, 49, 50, 51, 52, 53, 54, 55, 56, 57, 58, 59, 60, 61, 62, 63), (67, 65, 64, 66), (69, 67, 66, 68), (71, 69, 68, 70), (73, 71, 70, 72), (75, 73, 72, 74), (77, 75, 74, 76), (79, 77, 76, 78), (81, 79, 78, 80), (83, 81, 80, 82), (85, 83, 82, 84), (87, 85, 84, 86), (89, 87, 86, 88), (91, 89, 88, 90), (93, 91, 90, 92), (95, 93, 92, 94), (97, 95, 94, 96), (99, 97, 96, 98), (101, 99, 98, 100), (103, 101, 100, 102), (105, 103, 102, 104), (107, 105, 104, 106), (109, 107, 106, 108), (111, 109, 108, 110), (113, 111, 110, 112), (115, 113, 112, 114), (117, 115, 114, 116), (119, 117, 116, 118), (121, 119, 118, 120), (123, 121, 120, 122), (125, 123, 122, 124), (127, 125, 124, 126), (129, 127, 126, 128), (131, 129, 128, 130), (133, 131, 130, 132), (135, 133, 132, 134), (137, 135, 134, 136), (139, 137, 136, 138), (141, 139, 138, 140), (143, 141, 140, 142), (145, 143, 142, 144), (147, 145, 144, 146), (149, 147, 146, 148), (151, 149, 148, 150), (153, 151, 150, 152), (155, 153, 152, 154), (157, 155, 154, 156), (159, 157, 156, 158), (161, 159, 158, 160), (163, 161, 160, 162), (165, 163, 162, 164), (167, 165, 164, 166), (169, 167, 166, 168), (171, 169, 168, 170), (173, 171, 170, 172), (175, 173, 172, 174), (177, 175, 174, 176), (179, 177, 176, 178), (181, 179, 178, 180), (183, 181, 180, 182), (185, 183, 182, 184), (187, 185, 184, 186), (189, 187, 186, 188), (191, 189, 188, 190), (65, 191, 190, 64), (66, 64, 190, 188, 186, 184, 182, 180, 178, 176, 174, 172, 170, 168, 166, 164, 162, 160, 158, 156, 154, 152, 150, 148, 146, 144, 142, 140, 138, 136, 134, 132, 130, 128, 126, 124, 122, 120, 118, 116, 114, 112, 110, 108, 106, 104, 102, 100, 98, 96, 94, 92, 90, 88, 86, 84, 82, 80, 78, 76, 74, 72, 70, 68)])
me_cylinder_002.use_remesh_preserve_volume = False
me_cylinder_002.use_remesh_preserve_attributes = False
me_cylinder_002.use_mirror_vertex_groups = False
me_cylinder_002.update()
me_cylinder_001 = bpy.data.meshes.new('Cylinder.001')
me_cylinder_001.from_pydata([(0.0, 1.0, -0.5), (0.09802, 0.9952, -0.5), (0.1951, 0.9808, -0.5), (0.2903, 0.9569, -0.5), (0.3827, 0.9239, -0.5), (0.4714, 0.8819, -0.5), (0.5556, 0.8315, -0.5), (0.6344, 0.773, -0.5), (0.7071, 0.7071, -0.5), (0.773, 0.6344, -0.5), (0.8315, 0.5556, -0.5), (0.8819, 0.4714, -0.5), (0.9239, 0.3827, -0.5), (0.9569, 0.2903, -0.5), (0.9808, 0.1951, -0.5), (0.9952, 0.09802, -0.5), (1.0, -1.629e-07, -0.5), (0.9952, -0.09802, -0.5), (0.9808, -0.1951, -0.5), (0.9569, -0.2903, -0.5), (0.9239, -0.3827, -0.5), (0.8819, -0.4714, -0.5), (0.8315, -0.5556, -0.5), (0.773, -0.6344, -0.5), (0.7071, -0.7071, -0.5), (0.6344, -0.773, -0.5), (0.5556, -0.8315, -0.5), (0.4714, -0.8819, -0.5), (0.3827, -0.9239, -0.5), (0.2903, -0.9569, -0.5), (0.1951, -0.9808, -0.5), (0.09802, -0.9952, -0.5), (-8.027e-07, -1.0, -0.5), (-0.09802, -0.9952, -0.5), (-0.1951, -0.9808, -0.5), (-0.2903, -0.9569, -0.5), (-0.3827, -0.9239, -0.5), (-0.4714, -0.8819, -0.5), (-0.5556, -0.8315, -0.5), (-0.6344, -0.773, -0.5), (-0.7071, -0.7071, -0.5), (-0.773, -0.6344, -0.5), (-0.8315, -0.5556, -0.5), (-0.8819, -0.4714, -0.5), (-0.9239, -0.3827, -0.5), (-0.9569, -0.2903, -0.5), (-0.9808, -0.1951, -0.5), (-0.9952, -0.09802, -0.5), (-1.0, -4.649e-07, -0.5), (-0.9952, 0.09802, -0.5), (-0.9808, 0.1951, -0.5), (-0.9569, 0.2903, -0.5), (-0.9239, 0.3827, -0.5), (-0.8819, 0.4714, -0.5), (-0.8315, 0.5556, -0.5), (-0.773, 0.6344, -0.5), (-0.7071, 0.7071, -0.5), (-0.6344, 0.773, -0.5), (-0.5556, 0.8315, -0.5), (-0.4714, 0.8819, -0.5), (-0.3827, 0.9239, -0.5), (-0.2903, 0.9569, -0.5), (-0.1951, 0.9808, -0.5), (-0.09802, 0.9952, -0.5), (1.923e-07, 0.8999, 0.5), (0.0, 1.0, 0.4), (0.0882, 0.8955, 0.5), (0.09802, 0.9952, 0.4), (0.1756, 0.8826, 0.5), (0.1951, 0.9808, 0.4), (0.2612, 0.8611, 0.5), (0.2903, 0.9569, 0.4), (0.3444, 0.8314, 0.5), (0.3827, 0.9239, 0.4), (0.4242, 0.7936, 0.5), (0.4714, 0.8819, 0.4), (0.4999, 0.7482, 0.5), (0.5556, 0.8315, 0.4), (0.5709, 0.6956, 0.5), (0.6344, 0.773, 0.4), (0.6363, 0.6363, 0.5), (0.7071, 0.7071, 0.4), (0.6956, 0.5709, 0.5), (0.773, 0.6344, 0.4), (0.7482, 0.4999, 0.5), (0.8315, 0.5556, 0.4), (0.7936, 0.4242, 0.5), (0.8819, 0.4714, 0.4), (0.8314, 0.3444, 0.5), (0.9239, 0.3827, 0.4), (0.8611, 0.2612, 0.5), (0.9569, 0.2903, 0.4), (0.8826, 0.1756, 0.5), (0.9808, 0.1951, 0.4), (0.8955, 0.0882, 0.5), (0.9952, 0.09802, 0.4), (0.8999, -1.634e-07, 0.5), (1.0, -1.629e-07, 0.4), (0.8955, -0.0882, 0.5), (0.9952, -0.09802, 0.4), (0.8826, -0.1756, 0.5), (0.9808, -0.1951, 0.4), (0.8611, -0.2612, 0.5), (0.9569, -0.2903, 0.4), (0.8314, -0.3444, 0.5), (0.9239, -0.3827, 0.4), (0.7936, -0.4242, 0.5), (0.8819, -0.4714, 0.4), (0.7482, -0.4999, 0.5), (0.8315, -0.5556, 0.4), (0.6956, -0.5709, 0.5), (0.773, -0.6344, 0.4), (0.6363, -0.6363, 0.5), (0.7071, -0.7071, 0.4), (0.5709, -0.6956, 0.5), (0.6344, -0.773, 0.4), (0.4999, -0.7482, 0.5), (0.5556, -0.8315, 0.4), (0.4242, -0.7936, 0.5), (0.4714, -0.8819, 0.4), (0.3444, -0.8314, 0.5), (0.3827, -0.9239, 0.4), (0.2612, -0.8611, 0.5), (0.2903, -0.9569, 0.4), (0.1756, -0.8826, 0.5), (0.1951, -0.9808, 0.4), (0.0882, -0.8955, 0.5), (0.09802, -0.9952, 0.4), (-6.813e-07, -0.8999, 0.5), (-8.027e-07, -1.0, 0.4), (-0.0882, -0.8955, 0.5), (-0.09802, -0.9952, 0.4), (-0.1756, -0.8826, 0.5), (-0.1951, -0.9808, 0.4), (-0.2612, -0.8611, 0.5), (-0.2903, -0.9569, 0.4), (-0.3444, -0.8314, 0.5), (-0.3827, -0.9239, 0.4), (-0.4242, -0.7936, 0.5), (-0.4714, -0.8819, 0.4), (-0.4999, -0.7482, 0.5), (-0.5556, -0.8315, 0.4), (-0.5709, -0.6956, 0.5), (-0.6344, -0.773, 0.4), (-0.6363, -0.6363, 0.5), (-0.7071, -0.7071, 0.4), (-0.6956, -0.5709, 0.5), (-0.773, -0.6344, 0.4), (-0.7482, -0.4999, 0.5), (-0.8315, -0.5556, 0.4), (-0.7936, -0.4242, 0.5), (-0.8819, -0.4714, 0.4), (-0.8314, -0.3444, 0.5), (-0.9239, -0.3827, 0.4), (-0.8611, -0.2612, 0.5), (-0.9569, -0.2903, 0.4), (-0.8826, -0.1756, 0.5), (-0.9808, -0.1951, 0.4), (-0.8955, -0.0882, 0.5), (-0.9952, -0.09802, 0.4), (-0.8999, -4.047e-07, 0.5), (-1.0, -4.649e-07, 0.4), (-0.8955, 0.0882, 0.5), (-0.9952, 0.09802, 0.4), (-0.8826, 0.1756, 0.5), (-0.9808, 0.1951, 0.4), (-0.8611, 0.2612, 0.5), (-0.9569, 0.2903, 0.4), (-0.8314, 0.3444, 0.5), (-0.9239, 0.3827, 0.4), (-0.7936, 0.4242, 0.5), (-0.8819, 0.4714, 0.4), (-0.7482, 0.4999, 0.5), (-0.8315, 0.5556, 0.4), (-0.6956, 0.5709, 0.5), (-0.773, 0.6344, 0.4), (-0.6363, 0.6363, 0.5), (-0.7071, 0.7071, 0.4), (-0.5709, 0.6956, 0.5), (-0.6344, 0.773, 0.4), (-0.4999, 0.7482, 0.5), (-0.5556, 0.8315, 0.4), (-0.4242, 0.7936, 0.5), (-0.4714, 0.8819, 0.4), (-0.3444, 0.8314, 0.5), (-0.3827, 0.9239, 0.4), (-0.2612, 0.8611, 0.5), (-0.2903, 0.9569, 0.4), (-0.1756, 0.8826, 0.5), (-0.1951, 0.9808, 0.4), (-0.08821, 0.8955, 0.5), (-0.09802, 0.9952, 0.4)], [], [(63, 191, 65, 0), (2, 69, 71, 3), (3, 71, 73, 4), (4, 73, 75, 5), (5, 75, 77, 6), (6, 77, 79, 7), (7, 79, 81, 8), (8, 81, 83, 9), (9, 83, 85, 10), (10, 85, 87, 11), (11, 87, 89, 12), (12, 89, 91, 13), (13, 91, 93, 14), (14, 93, 95, 15), (15, 95, 97, 16), (16, 97, 99, 17), (17, 99, 101, 18), (18, 101, 103, 19), (19, 103, 105, 20), (20, 105, 107, 21), (21, 107, 109, 22), (22, 109, 111, 23), (23, 111, 113, 24), (24, 113, 115, 25), (25, 115, 117, 26), (26, 117, 119, 27), (27, 119, 121, 28), (28, 121, 123, 29), (29, 123, 125, 30), (30, 125, 127, 31), (31, 127, 129, 32), (32, 129, 131, 33), (33, 131, 133, 34), (34, 133, 135, 35), (35, 135, 137, 36), (36, 137, 139, 37), (37, 139, 141, 38), (38, 141, 143, 39), (39, 143, 145, 40), (40, 145, 147, 41), (41, 147, 149, 42), (42, 149, 151, 43), (43, 151, 153, 44), (44, 153, 155, 45), (45, 155, 157, 46), (46, 157, 159, 47), (47, 159, 161, 48), (48, 161, 163, 49), (49, 163, 165, 50), (50, 165, 167, 51), (51, 167, 169, 52), (52, 169, 171, 53), (53, 171, 173, 54), (54, 173, 175, 55), (55, 175, 177, 56), (56, 177, 179, 57), (57, 179, 181, 58), (58, 181, 183, 59), (59, 183, 185, 60), (60, 185, 187, 61), (61, 187, 189, 62), (62, 189, 191, 63), (0, 65, 67, 1), (1, 67, 69, 2), (0, 1, 2, 3, 4, 5, 6, 7, 8, 9, 10, 11, 12, 13, 14, 15, 16, 17, 18, 19, 20, 21, 22, 23, 24, 25, 26, 27, 28, 29, 30, 31, 32, 33, 34, 35, 36, 37, 38, 39, 40, 41, 42, 43, 44, 45, 46, 47, 48, 49, 50, 51, 52, 53, 54, 55, 56, 57, 58, 59, 60, 61, 62, 63), (67, 65, 64, 66), (69, 67, 66, 68), (71, 69, 68, 70), (73, 71, 70, 72), (75, 73, 72, 74), (77, 75, 74, 76), (79, 77, 76, 78), (81, 79, 78, 80), (83, 81, 80, 82), (85, 83, 82, 84), (87, 85, 84, 86), (89, 87, 86, 88), (91, 89, 88, 90), (93, 91, 90, 92), (95, 93, 92, 94), (97, 95, 94, 96), (99, 97, 96, 98), (101, 99, 98, 100), (103, 101, 100, 102), (105, 103, 102, 104), (107, 105, 104, 106), (109, 107, 106, 108), (111, 109, 108, 110), (113, 111, 110, 112), (115, 113, 112, 114), (117, 115, 114, 116), (119, 117, 116, 118), (121, 119, 118, 120), (123, 121, 120, 122), (125, 123, 122, 124), (127, 125, 124, 126), (129, 127, 126, 128), (131, 129, 128, 130), (133, 131, 130, 132), (135, 133, 132, 134), (137, 135, 134, 136), (139, 137, 136, 138), (141, 139, 138, 140), (143, 141, 140, 142), (145, 143, 142, 144), (147, 145, 144, 146), (149, 147, 146, 148), (151, 149, 148, 150), (153, 151, 150, 152), (155, 153, 152, 154), (157, 155, 154, 156), (159, 157, 156, 158), (161, 159, 158, 160), (163, 161, 160, 162), (165, 163, 162, 164), (167, 165, 164, 166), (169, 167, 166, 168), (171, 169, 168, 170), (173, 171, 170, 172), (175, 173, 172, 174), (177, 175, 174, 176), (179, 177, 176, 178), (181, 179, 178, 180), (183, 181, 180, 182), (185, 183, 182, 184), (187, 185, 184, 186), (189, 187, 186, 188), (191, 189, 188, 190), (65, 191, 190, 64), (66, 64, 190, 188, 186, 184, 182, 180, 178, 176, 174, 172, 170, 168, 166, 164, 162, 160, 158, 156, 154, 152, 150, 148, 146, 144, 142, 140, 138, 136, 134, 132, 130, 128, 126, 124, 122, 120, 118, 116, 114, 112, 110, 108, 106, 104, 102, 100, 98, 96, 94, 92, 90, 88, 86, 84, 82, 80, 78, 76, 74, 72, 70, 68)])
me_cylinder_001.use_remesh_preserve_volume = False
me_cylinder_001.use_remesh_preserve_attributes = False
me_cylinder_001.use_mirror_vertex_groups = False
me_cylinder_001.update()
me_cylinder = bpy.data.meshes.new('Cylinder')
me_cylinder.from_pydata([(0.0, 1.0, -0.5), (0.0, 1.0, 0.5), (0.09802, 0.9952, -0.5), (0.09802, 0.9952, 0.5), (0.1951, 0.9808, -0.5), (0.1951, 0.9808, 0.5), (0.2903, 0.9569, -0.5), (0.2903, 0.9569, 0.5), (0.3827, 0.9239, -0.5), (0.3827, 0.9239, 0.5), (0.4714, 0.8819, -0.5), (0.4714, 0.8819, 0.5), (0.5556, 0.8315, -0.5), (0.5556, 0.8315, 0.5), (0.6344, 0.773, -0.5), (0.6344, 0.773, 0.5), (0.7071, 0.7071, -0.5), (0.7071, 0.7071, 0.5), (0.773, 0.6344, -0.5), (0.773, 0.6344, 0.5), (0.8315, 0.5556, -0.5), (0.8315, 0.5556, 0.5), (0.8819, 0.4714, -0.5), (0.8819, 0.4714, 0.5), (0.9239, 0.3827, -0.5), (0.9239, 0.3827, 0.5), (0.9569, 0.2903, -0.5), (0.9569, 0.2903, 0.5), (0.9808, 0.1951, -0.5), (0.9808, 0.1951, 0.5), (0.9952, 0.09802, -0.5), (0.9952, 0.09802, 0.5), (1.0, -1.629e-07, -0.5), (1.0, -1.629e-07, 0.5), (0.9952, -0.09802, -0.5), (0.9952, -0.09802, 0.5), (0.9808, -0.1951, -0.5), (0.9808, -0.1951, 0.5), (0.9569, -0.2903, -0.5), (0.9569, -0.2903, 0.5), (0.9239, -0.3827, -0.5), (0.9239, -0.3827, 0.5), (0.8819, -0.4714, -0.5), (0.8819, -0.4714, 0.5), (0.8315, -0.5556, -0.5), (0.8315, -0.5556, 0.5), (0.773, -0.6344, -0.5), (0.773, -0.6344, 0.5), (0.7071, -0.7071, -0.5), (0.7071, -0.7071, 0.5), (0.6344, -0.773, -0.5), (0.6344, -0.773, 0.5), (0.5556, -0.8315, -0.5), (0.5556, -0.8315, 0.5), (0.4714, -0.8819, -0.5), (0.4714, -0.8819, 0.5), (0.3827, -0.9239, -0.5), (0.3827, -0.9239, 0.5), (0.2903, -0.9569, -0.5), (0.2903, -0.9569, 0.5), (0.1951, -0.9808, -0.5), (0.1951, -0.9808, 0.5), (0.09802, -0.9952, -0.5), (0.09802, -0.9952, 0.5), (-8.027e-07, -1.0, -0.5), (-8.027e-07, -1.0, 0.5), (-0.09802, -0.9952, -0.5), (-0.09802, -0.9952, 0.5), (-0.1951, -0.9808, -0.5), (-0.1951, -0.9808, 0.5), (-0.2903, -0.9569, -0.5), (-0.2903, -0.9569, 0.5), (-0.3827, -0.9239, -0.5), (-0.3827, -0.9239, 0.5), (-0.4714, -0.8819, -0.5), (-0.4714, -0.8819, 0.5), (-0.5556, -0.8315, -0.5), (-0.5556, -0.8315, 0.5), (-0.6344, -0.773, -0.5), (-0.6344, -0.773, 0.5), (-0.7071, -0.7071, -0.5), (-0.7071, -0.7071, 0.5), (-0.773, -0.6344, -0.5), (-0.773, -0.6344, 0.5), (-0.8315, -0.5556, -0.5), (-0.8315, -0.5556, 0.5), (-0.8819, -0.4714, -0.5), (-0.8819, -0.4714, 0.5), (-0.9239, -0.3827, -0.5), (-0.9239, -0.3827, 0.5), (-0.9569, -0.2903, -0.5), (-0.9569, -0.2903, 0.5), (-0.9808, -0.1951, -0.5), (-0.9808, -0.1951, 0.5), (-0.9952, -0.09802, -0.5), (-0.9952, -0.09802, 0.5), (-1.0, -4.649e-07, -0.5), (-1.0, -4.649e-07, 0.5), (-0.9952, 0.09802, -0.5), (-0.9952, 0.09802, 0.5), (-0.9808, 0.1951, -0.5), (-0.9808, 0.1951, 0.5), (-0.9569, 0.2903, -0.5), (-0.9569, 0.2903, 0.5), (-0.9239, 0.3827, -0.5), (-0.9239, 0.3827, 0.5), (-0.8819, 0.4714, -0.5), (-0.8819, 0.4714, 0.5), (-0.8315, 0.5556, -0.5), (-0.8315, 0.5556, 0.5), (-0.773, 0.6344, -0.5), (-0.773, 0.6344, 0.5), (-0.7071, 0.7071, -0.5), (-0.7071, 0.7071, 0.5), (-0.6344, 0.773, -0.5), (-0.6344, 0.773, 0.5), (-0.5556, 0.8315, -0.5), (-0.5556, 0.8315, 0.5), (-0.4714, 0.8819, -0.5), (-0.4714, 0.8819, 0.5), (-0.3827, 0.9239, -0.5), (-0.3827, 0.9239, 0.5), (-0.2903, 0.9569, -0.5), (-0.2903, 0.9569, 0.5), (-0.1951, 0.9808, -0.5), (-0.1951, 0.9808, 0.5), (-0.09802, 0.9952, -0.5), (-0.09802, 0.9952, 0.5)], [], [(0, 1, 3, 2), (2, 3, 5, 4), (4, 5, 7, 6), (6, 7, 9, 8), (8, 9, 11, 10), (10, 11, 13, 12), (12, 13, 15, 14), (14, 15, 17, 16), (16, 17, 19, 18), (18, 19, 21, 20), (20, 21, 23, 22), (22, 23, 25, 24), (24, 25, 27, 26), (26, 27, 29, 28), (28, 29, 31, 30), (30, 31, 33, 32), (32, 33, 35, 34), (34, 35, 37, 36), (36, 37, 39, 38), (38, 39, 41, 40), (40, 41, 43, 42), (42, 43, 45, 44), (44, 45, 47, 46), (46, 47, 49, 48), (48, 49, 51, 50), (50, 51, 53, 52), (52, 53, 55, 54), (54, 55, 57, 56), (56, 57, 59, 58), (58, 59, 61, 60), (60, 61, 63, 62), (62, 63, 65, 64), (64, 65, 67, 66), (66, 67, 69, 68), (68, 69, 71, 70), (70, 71, 73, 72), (72, 73, 75, 74), (74, 75, 77, 76), (76, 77, 79, 78), (78, 79, 81, 80), (80, 81, 83, 82), (82, 83, 85, 84), (84, 85, 87, 86), (86, 87, 89, 88), (88, 89, 91, 90), (90, 91, 93, 92), (92, 93, 95, 94), (94, 95, 97, 96), (96, 97, 99, 98), (98, 99, 101, 100), (100, 101, 103, 102), (102, 103, 105, 104), (104, 105, 107, 106), (106, 107, 109, 108), (108, 109, 111, 110), (110, 111, 113, 112), (112, 113, 115, 114), (114, 115, 117, 116), (116, 117, 119, 118), (118, 119, 121, 120), (120, 121, 123, 122), (122, 123, 125, 124), (3, 1, 127, 125, 123, 121, 119, 117, 115, 113, 111, 109, 107, 105, 103, 101, 99, 97, 95, 93, 91, 89, 87, 85, 83, 81, 79, 77, 75, 73, 71, 69, 67, 65, 63, 61, 59, 57, 55, 53, 51, 49, 47, 45, 43, 41, 39, 37, 35, 33, 31, 29, 27, 25, 23, 21, 19, 17, 15, 13, 11, 9, 7, 5), (124, 125, 127, 126), (126, 127, 1, 0), (0, 2, 4, 6, 8, 10, 12, 14, 16, 18, 20, 22, 24, 26, 28, 30, 32, 34, 36, 38, 40, 42, 44, 46, 48, 50, 52, 54, 56, 58, 60, 62, 64, 66, 68, 70, 72, 74, 76, 78, 80, 82, 84, 86, 88, 90, 92, 94, 96, 98, 100, 102, 104, 106, 108, 110, 112, 114, 116, 118, 120, 122, 124, 126)])
me_cylinder.use_remesh_preserve_volume = False
me_cylinder.use_remesh_preserve_attributes = False
me_cylinder.use_mirror_vertex_groups = False
me_cylinder.update()
me_cube_008 = bpy.data.meshes.new('Cube.008')
me_cube_008.from_pydata([(0.8452, 1.0, -0.5), (1.0, 0.8477, -0.5), (0.9045, 0.9884, -0.5), (0.9547, 0.9554, -0.5), (0.9882, 0.906, -0.5), (1.0, -0.8422, -0.5), (0.8456, -1.0, -0.5), (0.9882, -0.9026, -0.5), (0.9548, -0.9538, -0.5), (0.9047, -0.988, -0.5), (-0.8456, -1.0, -0.5), (-1.0, -0.8422, -0.5), (-0.9047, -0.988, -0.5), (-0.9548, -0.9538, -0.5), (-0.9882, -0.9026, -0.5), (-1.0, 0.8477, -0.5), (-0.8452, 1.0, -0.5), (-0.9882, 0.906, -0.5), (-0.9547, 0.9554, -0.5), (-0.9045, 0.9884, -0.5), (0.6417, 0.6574, 0.5), (0.7666, 0.6848, 0.4036), (0.5772, 0.7197, 0.5), (0.6118, 0.8371, 0.4036), (0.6358, 0.6862, 0.5), (0.7548, 0.7431, 0.4036), (0.6248, 0.7025, 0.5), (0.7212, 0.7925, 0.4036), (0.6076, 0.7138, 0.5), (0.671, 0.8255, 0.4036), (0.5772, -0.5636, 0.5), (0.6121, -0.696, 0.4036), (0.6417, -0.4962, 0.5), (0.7666, -0.5383, 0.4036), (0.6066, -0.5576, 0.5), (0.6712, -0.684, 0.4036), (0.6236, -0.546, 0.5), (0.7213, -0.6498, 0.4036), (0.6355, -0.5279, 0.5), (0.7548, -0.5986, 0.4036), (-0.6417, -0.4962, 0.5), (-0.7666, -0.5383, 0.4036), (-0.5772, -0.5636, 0.5), (-0.6121, -0.696, 0.4036), (-0.6355, -0.5279, 0.5), (-0.7548, -0.5986, 0.4036), (-0.6236, -0.546, 0.5), (-0.7213, -0.6498, 0.4036), (-0.6066, -0.5576, 0.5), (-0.6712, -0.684, 0.4036), (-0.5772, 0.7197, 0.5), (-0.6118, 0.8371, 0.4036), (-0.6417, 0.6574, 0.5), (-0.7666, 0.6848, 0.4036), (-0.6076, 0.7138, 0.5), (-0.671, 0.8255, 0.4036), (-0.6248, 0.7025, 0.5), (-0.7212, 0.7925, 0.4036), (-0.6358, 0.6862, 0.5), (-0.7548, 0.7431, 0.4036)], [], [(3, 27, 25, 4), (0, 2, 3, 4, 1, 5, 7, 8, 9, 6, 10, 12, 13, 14, 11, 15, 17, 18, 19, 16), (10, 43, 49, 12), (0, 23, 29, 2), (5, 33, 39, 7), (23, 0, 16, 51), (9, 35, 31, 6), (2, 29, 27, 3), (1, 21, 33, 5), (8, 37, 35, 9), (14, 45, 41, 11), (7, 39, 37, 8), (6, 31, 43, 10), (13, 47, 45, 14), (19, 55, 51, 16), (12, 49, 47, 13), (11, 41, 53, 15), (18, 57, 55, 19), (17, 59, 57, 18), (15, 53, 59, 17), (20, 24, 26, 28, 22, 50, 54, 56, 58, 52, 40, 44, 46, 48, 42, 30, 34, 36, 38, 32), (22, 28, 29, 23), (28, 26, 27, 29), (26, 24, 25, 27), (24, 20, 21, 25), (32, 38, 39, 33), (38, 36, 37, 39), (36, 34, 35, 37), (34, 30, 31, 35), (42, 48, 49, 43), (48, 46, 47, 49), (46, 44, 45, 47), (44, 40, 41, 45), (52, 58, 59, 53), (58, 56, 57, 59), (56, 54, 55, 57), (54, 50, 51, 55), (20, 32, 33, 21), (50, 22, 23, 51), (30, 42, 43, 31), (40, 52, 53, 41), (4, 25, 21, 1)])
me_cube_008.materials.append(mat_material)
me_cube_008.use_remesh_preserve_volume = False
me_cube_008.use_remesh_preserve_attributes = False
me_cube_008.use_mirror_vertex_groups = False
me_cube_008.update()
me_cube_007 = bpy.data.meshes.new('Cube.007')
me_cube_007.from_pydata([(0.8452, 1.0, -0.5), (1.0, 0.8477, -0.5), (0.9045, 0.9884, -0.5), (0.9547, 0.9554, -0.5), (0.9882, 0.906, -0.5), (1.0, -0.8422, -0.5), (0.8456, -1.0, -0.5), (0.9882, -0.9026, -0.5), (0.9548, -0.9538, -0.5), (0.9047, -0.988, -0.5), (-0.8456, -1.0, -0.5), (-1.0, -0.8422, -0.5), (-0.9047, -0.988, -0.5), (-0.9548, -0.9538, -0.5), (-0.9882, -0.9026, -0.5), (-1.0, 0.8477, -0.5), (-0.8452, 1.0, -0.5), (-0.9882, 0.906, -0.5), (-0.9547, 0.9554, -0.5), (-0.9045, 0.9884, -0.5), (0.7417, 0.6675, 0.5), (0.5869, 0.8197, 0.5), (0.7299, 0.7257, 0.5), (0.6963, 0.7751, 0.5), (0.6461, 0.8081, 0.5), (0.5872, -0.6636, 0.5), (0.7417, -0.5058, 0.5), (0.6463, -0.6516, 0.5), (0.6964, -0.6174, 0.5), (0.7299, -0.5662, 0.5), (-0.7417, -0.5058, 0.5), (-0.5872, -0.6636, 0.5), (-0.7299, -0.5662, 0.5), (-0.6964, -0.6174, 0.5), (-0.6463, -0.6516, 0.5), (-0.5869, 0.8197, 0.5), (-0.7417, 0.6675, 0.5), (-0.6461, 0.8081, 0.5), (-0.6963, 0.7751, 0.5), (-0.7299, 0.7257, 0.5)], [], [(21, 0, 16, 35), (0, 2, 3, 4, 1, 5, 7, 8, 9, 6, 10, 12, 13, 14, 11, 15, 17, 18, 19, 16), (11, 30, 36, 15), (20, 22, 23, 24, 21, 35, 37, 38, 39, 36, 30, 32, 33, 34, 31, 25, 27, 28, 29, 26), (6, 25, 31, 10), (0, 21, 24, 2), (2, 24, 23, 3), (3, 23, 22, 4), (4, 22, 20, 1), (5, 26, 29, 7), (7, 29, 28, 8), (8, 28, 27, 9), (9, 27, 25, 6), (10, 31, 34, 12), (12, 34, 33, 13), (13, 33, 32, 14), (14, 32, 30, 11), (15, 36, 39, 17), (17, 39, 38, 18), (18, 38, 37, 19), (19, 37, 35, 16), (1, 20, 26, 5)])
me_cube_007.materials.append(mat_material)
me_cube_007.use_remesh_preserve_volume = False
me_cube_007.use_remesh_preserve_attributes = False
me_cube_007.use_mirror_vertex_groups = False
me_cube_007.update()
me_cube_006 = bpy.data.meshes.new('Cube.006')
me_cube_006.from_pydata([(1.0, 1.0, -0.5), (1.0, -1.0, -0.5), (-1.0, -1.0, -0.5), (-1.0, 1.0, -0.5), (0.6417, 0.7197, 0.5), (0.7669, 0.8373, 0.4024), (0.6417, -0.5636, 0.5), (0.7669, -0.6964, 0.4024), (-0.6417, -0.5636, 0.5), (-0.7669, -0.6964, 0.4024), (-0.6417, 0.7197, 0.5), (-0.7669, 0.8373, 0.4024)], [], [(0, 1, 2, 3), (1, 7, 9, 2), (4, 10, 8, 6), (2, 9, 11, 3), (0, 5, 7, 1), (4, 6, 7, 5), (5, 11, 10, 4), (6, 8, 9, 7), (8, 10, 11, 9), (5, 0, 3, 11)])
me_cube_006.materials.append(mat_material)
me_cube_006.use_remesh_preserve_volume = False
me_cube_006.use_remesh_preserve_attributes = False
me_cube_006.use_mirror_vertex_groups = False
me_cube_006.update()
me_cube_003 = bpy.data.meshes.new('Cube.003')
me_cube_003.from_pydata([(1.0, 1.0, -0.5), (1.0, -1.0, -0.5), (-1.0, -1.0, -0.5), (-1.0, 1.0, -0.5), (0.7417, 0.8197, 0.5), (0.7417, -0.6636, 0.5), (-0.7417, -0.6636, 0.5), (-0.7417, 0.8197, 0.5)], [], [(0, 1, 2, 3), (4, 7, 6, 5), (0, 4, 5, 1), (1, 5, 6, 2), (2, 6, 7, 3), (4, 0, 3, 7)])
me_cube_003.materials.append(mat_material)
me_cube_003.use_remesh_preserve_volume = False
me_cube_003.use_remesh_preserve_attributes = False
me_cube_003.use_mirror_vertex_groups = False
me_cube_003.update()
me_cube_002 = bpy.data.meshes.new('Cube.002')
me_cube_002.from_pydata([(1.0, 1.0, -0.5), (1.0, -1.0, -0.5), (-1.0, -1.0, -0.5), (-1.0, 1.0, -0.5), (0.9, 0.9, 0.5), (1.0, 1.0, 0.4), (0.9, -0.9, 0.5), (1.0, -1.0, 0.4), (-0.9, -0.9, 0.5), (-1.0, -1.0, 0.4), (-0.9, 0.9, 0.5), (-1.0, 1.0, 0.4)], [], [(0, 1, 2, 3), (1, 7, 9, 2), (4, 10, 8, 6), (2, 9, 11, 3), (0, 5, 7, 1), (4, 6, 7, 5), (5, 11, 10, 4), (6, 8, 9, 7), (8, 10, 11, 9), (5, 0, 3, 11)])
me_cube_002.materials.append(mat_material)
me_cube_002.use_remesh_preserve_volume = False
me_cube_002.use_remesh_preserve_attributes = False
me_cube_002.use_mirror_vertex_groups = False
me_cube_002.update()
me_cube_001 = bpy.data.meshes.new('Cube.001')
me_cube_001.from_pydata([(1.0, 1.0, -0.5), (1.0, -1.0, -0.5), (-1.0, -1.0, -0.5), (-1.0, 1.0, -0.5), (0.8, 0.8, 0.5), (1.0, 1.0, 0.3), (0.8, -0.8, 0.5), (1.0, -1.0, 0.3), (-0.8, -0.8, 0.5), (-1.0, -1.0, 0.3), (-0.8, 0.8, 0.5), (-1.0, 1.0, 0.3)], [], [(0, 1, 2, 3), (1, 7, 9, 2), (4, 10, 8, 6), (2, 9, 11, 3), (0, 5, 7, 1), (4, 6, 7, 5), (5, 11, 10, 4), (6, 8, 9, 7), (8, 10, 11, 9), (5, 0, 3, 11)])
me_cube_001.materials.append(mat_material)
me_cube_001.use_remesh_preserve_volume = False
me_cube_001.use_remesh_preserve_attributes = False
me_cube_001.use_mirror_vertex_groups = False
me_cube_001.update()
me_cube = bpy.data.meshes.new('Cube')
me_cube.from_pydata([(1.0, 1.0, -0.5), (1.0, -1.0, -0.5), (-1.0, -1.0, -0.5), (-1.0, 1.0, -0.5), (1.0, 1.0, 0.5), (1.0, -1.0, 0.5), (-1.0, -1.0, 0.5), (-1.0, 1.0, 0.5)], [], [(0, 1, 2, 3), (4, 7, 6, 5), (0, 4, 5, 1), (1, 5, 6, 2), (2, 6, 7, 3), (4, 0, 3, 7)])
me_cube.materials.append(mat_material)
me_cube.use_remesh_preserve_volume = False
me_cube.use_remesh_preserve_attributes = False
me_cube.use_mirror_vertex_groups = False
me_cube.update()

# ---- objects
ob_squarebuttonplunger_rounded0_3_0_06 = bpy.data.objects.new('SquareButtonPlunger_Rounded0.3_0.06', me_cube_017)
ob_squarebuttonplunger_rounded0_3 = bpy.data.objects.new('SquareButtonPlunger_Rounded0.3', me_cube_016)
ob_squarebuttonplunger_square0_06 = bpy.data.objects.new('SquareButtonPlunger_Square0.06', me_cube_014)
ob_squarebuttonplunger = bpy.data.objects.new('SquareButtonPlunger', me_cube_013)
ob_roundbutton_0_2 = bpy.data.objects.new('RoundButton_0.2', me_cylinder_002)
ob_roundbutton_0_1 = bpy.data.objects.new('RoundButton_0.1', me_cylinder_001)
ob_roundbutton = bpy.data.objects.new('RoundButton', me_cylinder)
ob_keyboardkeyrounded_0_1 = bpy.data.objects.new('KeyboardKeyRounded_0.1', me_cube_008)
ob_keyboardkeyrounded = bpy.data.objects.new('KeyboardKeyRounded', me_cube_007)
ob_keyboardkey_0_1 = bpy.data.objects.new('KeyboardKey_0.1', me_cube_006)
ob_keyboardkey = bpy.data.objects.new('KeyboardKey', me_cube_003)
ob_squarebutton_0_1 = bpy.data.objects.new('SquareButton_0.1', me_cube_002)
ob_squarebutton_0_2 = bpy.data.objects.new('SquareButton_0.2', me_cube_001)
ob_squarebutton = bpy.data.objects.new('SquareButton', me_cube)

# ---- transforms, parenting, visibility, modifiers, constraints
ob_squarebuttonplunger_rounded0_3_0_06.location = (0.0, 0.0, 0.0)
ob_squarebuttonplunger_rounded0_3_0_06.lock_rotations_4d = False
ob_squarebuttonplunger_rounded0_3_0_06.empty_display_type = 'ARROWS'
ob_squarebuttonplunger_rounded0_3_0_06.lineart.crease_threshold = 0.0
ob_squarebuttonplunger_rounded0_3.location = (0.0, 0.0, 0.0)
ob_squarebuttonplunger_rounded0_3.lock_rotations_4d = False
ob_squarebuttonplunger_rounded0_3.empty_display_type = 'ARROWS'
ob_squarebuttonplunger_rounded0_3.lineart.crease_threshold = 0.0
ob_squarebuttonplunger_square0_06.location = (0.0, 0.0, 0.0)
ob_squarebuttonplunger_square0_06.lock_rotations_4d = False
ob_squarebuttonplunger_square0_06.empty_display_type = 'ARROWS'
ob_squarebuttonplunger_square0_06.lineart.crease_threshold = 0.0
ob_squarebuttonplunger.location = (0.0, 0.0, 0.0)
ob_squarebuttonplunger.lock_rotations_4d = False
ob_squarebuttonplunger.empty_display_type = 'ARROWS'
ob_squarebuttonplunger.lineart.crease_threshold = 0.0
ob_roundbutton_0_2.location = (0.0, 0.0, 0.0)
ob_roundbutton_0_2.lineart.crease_threshold = 0.0
ob_roundbutton_0_1.location = (0.0, 0.0, 0.0)
ob_roundbutton_0_1.lineart.crease_threshold = 0.0
ob_roundbutton.location = (0.0, 0.0, 0.0)
ob_roundbutton.lineart.crease_threshold = 0.0
ob_keyboardkeyrounded_0_1.location = (0.0, 0.0, 0.0)
ob_keyboardkeyrounded_0_1.lock_rotations_4d = False
ob_keyboardkeyrounded_0_1.empty_display_type = 'ARROWS'
ob_keyboardkeyrounded_0_1.lineart.crease_threshold = 0.0
ob_keyboardkeyrounded.location = (0.0, 0.0, 0.0)
ob_keyboardkeyrounded.lock_rotations_4d = False
ob_keyboardkeyrounded.empty_display_type = 'ARROWS'
ob_keyboardkeyrounded.lineart.crease_threshold = 0.0
ob_keyboardkey_0_1.location = (0.0, 0.0, 0.0)
ob_keyboardkey_0_1.lock_rotations_4d = False
ob_keyboardkey_0_1.empty_display_type = 'ARROWS'
ob_keyboardkey_0_1.lineart.crease_threshold = 0.0
ob_keyboardkey.location = (0.0, 0.0, 0.0)
ob_keyboardkey.lock_rotations_4d = False
ob_keyboardkey.empty_display_type = 'ARROWS'
ob_keyboardkey.lineart.crease_threshold = 0.0
ob_squarebutton_0_1.location = (0.0, 0.0, 0.0)
ob_squarebutton_0_1.lock_rotations_4d = False
ob_squarebutton_0_1.empty_display_type = 'ARROWS'
ob_squarebutton_0_1.lineart.crease_threshold = 0.0
ob_squarebutton_0_2.location = (0.0, 0.0, 0.0)
ob_squarebutton_0_2.lock_rotations_4d = False
ob_squarebutton_0_2.empty_display_type = 'ARROWS'
ob_squarebutton_0_2.lineart.crease_threshold = 0.0
ob_squarebutton.location = (0.0, 0.0, 0.0)
ob_squarebutton.lock_rotations_4d = False
ob_squarebutton.empty_display_type = 'ARROWS'
ob_squarebutton.lineart.crease_threshold = 0.0

# ---- collection membership
col_collection_1.objects.link(ob_squarebuttonplunger_rounded0_3_0_06)
col_collection_1.objects.link(ob_squarebuttonplunger_rounded0_3)
col_collection_1.objects.link(ob_squarebuttonplunger_square0_06)
col_collection_1.objects.link(ob_squarebuttonplunger)
col_collection_1.objects.link(ob_roundbutton_0_2)
col_collection_1.objects.link(ob_roundbutton_0_1)
col_collection_1.objects.link(ob_roundbutton)
col_collection_1.objects.link(ob_keyboardkeyrounded_0_1)
col_collection_1.objects.link(ob_keyboardkeyrounded)
col_collection_1.objects.link(ob_keyboardkey_0_1)
col_collection_1.objects.link(ob_keyboardkey)
col_collection_1.objects.link(ob_squarebutton_0_1)
col_collection_1.objects.link(ob_squarebutton_0_2)
col_collection_1.objects.link(ob_squarebutton)

# ---- scene / render settings (as saved in the file)
scene.frame_start = 1; scene.frame_end = 250; scene.frame_set(1)
scene.render.engine = 'BLENDER_EEVEE_NEXT'
scene.render.resolution_percentage = 50
scene.render.dither_intensity = 0.0
scene.cycles.use_denoising = False
scene.cycles.samples = 128
scene.cycles.sampling_pattern = 'TABULATED_SOBOL'
scene.cycles.use_adaptive_sampling = False
scene.cycles.use_light_tree = False
scene.cycles.blur_glossy = 0.0
scene.cycles.sample_clamp_indirect = 0.0
scene.view_settings.view_transform = 'Standard'
bpy.context.view_layer.update()

# ---- added for rendering (the .blend has no active camera and no usable light): camera, sun
cam_auto = bpy.data.cameras.new('AutoCamera')
cam_auto.lens = 50.0
cam_auto.sensor_width = 36.0
cam_auto.clip_end = 1000.0
ob_auto_camera = bpy.data.objects.new('AutoCamera', cam_auto)
scene.collection.objects.link(ob_auto_camera)
ob_auto_camera.location = (2.84272, -3.41126, 2.17417)
ob_auto_camera.rotation_euler = (1.09748, -7.21219e-08, 0.694738)
scene.camera = ob_auto_camera
light_auto_sun = bpy.data.lights.new('AutoSun', 'SUN')
light_auto_sun.energy = 3.0
light_auto_sun.angle = 0.0523599
ob_auto_sun = bpy.data.objects.new('AutoSun', light_auto_sun)
scene.collection.objects.link(ob_auto_sun)
ob_auto_sun.rotation_euler = (0.872665, 0.174533, 0.523599)
bpy.context.view_layer.update()
